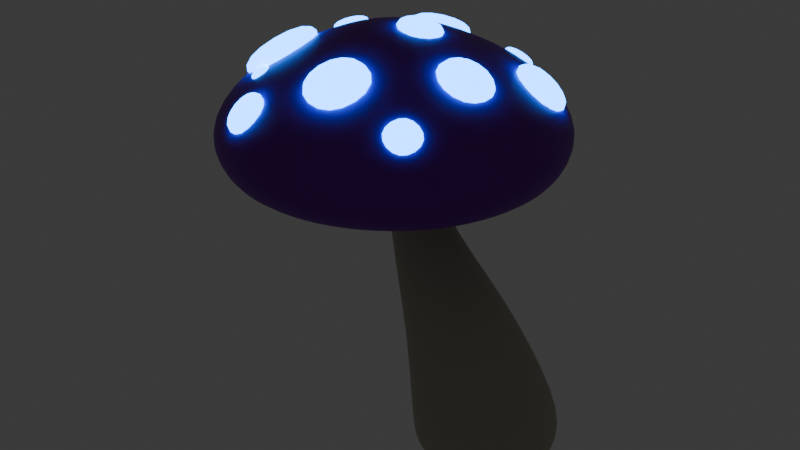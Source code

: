 # Source: 2.blend  (saved by Blender 4.2.66; exported with 4.5.12 LTS)
import bpy
from mathutils import Matrix  # noqa: F401  (used for matrix-valued properties, if any)

bpy.ops.wm.read_factory_settings(use_empty=True)
scene = bpy.context.scene
scene.name = 'Scene'

# ---- collections
col_collection = bpy.data.collections.new('Collection'); scene.collection.children.link(col_collection)

# ---- materials (node trees are filled in below, after node groups)
mat_x = bpy.data.materials.new('Ножка')
mat_x_1 = bpy.data.materials.new('Шляпка')
mat_x_2 = bpy.data.materials.new('Точки')

# ---- material node trees
mat_x.use_nodes = True; mat_x.node_tree.nodes.clear()
_N = mat_x.node_tree.nodes; _L = mat_x.node_tree.links
n0 = _N.new('ShaderNodeBsdfPrincipled'); n0.name = 'Принципиальный BSDF'; n0.location = (10, 300)
n0.inputs[0].default_value = (0.4435, 0.4153, 0.3171, 1.0)
n1 = _N.new('ShaderNodeOutputMaterial'); n1.name = 'Вывод материала'; n1.location = (300, 300)
_L.new(n0.outputs[0], n1.inputs[0])
n1.is_active_output = True
mat_x_1.use_nodes = True; mat_x_1.node_tree.nodes.clear()
_N = mat_x_1.node_tree.nodes; _L = mat_x_1.node_tree.links
n0 = _N.new('ShaderNodeBsdfPrincipled'); n0.name = 'Принципиальный BSDF'; n0.location = (10, 300)
n0.inputs[0].default_value = (0.1888, 0.0297, 0.4179, 1.0)
n0.inputs[14].default_value = (0.4464, 0.0, 1.0, 1.0)
n1 = _N.new('ShaderNodeOutputMaterial'); n1.name = 'Вывод материала'; n1.location = (300, 300)
_L.new(n0.outputs[0], n1.inputs[0])
n1.is_active_output = True
mat_x_2.use_nodes = True; mat_x_2.node_tree.nodes.clear()
_N = mat_x_2.node_tree.nodes; _L = mat_x_2.node_tree.links
n0 = _N.new('ShaderNodeBsdfPrincipled'); n0.name = 'Принципиальный BSDF'; n0.location = (10, 300)
n0.inputs[27].default_value = (0.0, 0.2239, 1.0, 1.0)
n0.inputs[28].default_value = 11.1
n1 = _N.new('ShaderNodeOutputMaterial'); n1.name = 'Вывод материала'; n1.location = (300, 300)
_L.new(n0.outputs[0], n1.inputs[0])
n1.is_active_output = True

# ---- world
world_world = bpy.data.worlds.new('World'); scene.world = world_world
world_world.use_nodes = True; world_world.node_tree.nodes.clear()
_N = world_world.node_tree.nodes; _L = world_world.node_tree.links
n0 = _N.new('ShaderNodeOutputWorld'); n0.name = 'World Output'; n0.location = (300, 300)
n1 = _N.new('ShaderNodeBackground'); n1.name = 'Background'; n1.location = (10, 300)
n1.inputs[0].default_value = (0.05088, 0.05088, 0.05088, 1.0)
_L.new(n1.outputs[0], n0.inputs[0])
n0.is_active_output = True
world_world.color = (0.05088, 0.05088, 0.05088)
world_world.sun_shadow_jitter_overblur = 0.0

# ---- meshes
me_x = bpy.data.meshes.new('Окружность')
me_x.from_pydata([(7.889e-09, 0.4044, 0.0), (-0.1383, 0.38, 0.0), (-0.2599, 0.3098, 0.0), (-0.3502, 0.2022, 0.0), (-0.3983, 0.07022, 0.0), (-0.3983, -0.07022, 0.0), (-0.3502, -0.2022, 0.0), (-0.2599, -0.3098, 0.0), (-0.1383, -0.38, 0.0), (7.889e-09, -0.4044, 0.0), (0.1383, -0.38, 0.0), (0.2599, -0.3098, 0.0), (0.3502, -0.2022, 0.0), (0.3983, -0.07022, 0.0), (0.3983, 0.07022, 0.0), (0.3502, 0.2022, 0.0), (0.2599, 0.3098, 0.0), (0.1383, 0.38, 0.0), (1.221e-08, 0.5126, 0.1161), (-0.1753, 0.4817, 0.1161), (-0.3295, 0.3927, 0.1161), (-0.4439, 0.2563, 0.1161), (-0.5048, 0.08901, 0.1161), (-0.5048, -0.08901, 0.1161), (-0.4439, -0.2563, 0.1161), (-0.3295, -0.3927, 0.1161), (-0.1753, -0.4817, 0.1161), (1.221e-08, -0.5126, 0.1161), (0.1753, -0.4817, 0.1161), (0.3295, -0.3927, 0.1161), (0.4439, -0.2563, 0.1161), (0.5048, -0.08901, 0.1161), (0.5048, 0.08901, 0.1161), (0.4439, 0.2563, 0.1161), (0.3295, 0.3927, 0.1161), (0.1753, 0.4817, 0.1161), (2.98e-08, 0.5495, 0.2928), (-0.1844, 0.5164, 0.2566), (-0.3466, 0.421, 0.2248), (-0.467, 0.2748, 0.2012), (-0.5311, 0.09542, 0.1887), (-0.5311, -0.09542, 0.1887), (-0.467, -0.2748, 0.2012), (-0.3466, -0.421, 0.2248), (-0.1844, -0.5164, 0.2566), (0.0, -0.5495, 0.2928), (0.1844, -0.5164, 0.3289), (0.3466, -0.421, 0.3607), (0.467, -0.2748, 0.3843), (0.5311, -0.09542, 0.3968), (0.5311, 0.09542, 0.3968), (0.467, 0.2748, 0.3843), (0.3466, 0.421, 0.3607), (0.1844, 0.5164, 0.3289), (-0.3057, 0.3687, 1.043), (-0.4171, 0.3465, 0.9837), (-0.5151, 0.2825, 0.9318), (-0.5878, 0.1844, 0.8932), (-0.6265, 0.06403, 0.8727), (-0.6265, -0.06403, 0.8727), (-0.5878, -0.1844, 0.8932), (-0.5151, -0.2825, 0.9318), (-0.4171, -0.3465, 0.9837), (-0.3057, -0.3687, 1.043), (-0.1943, -0.3465, 1.102), (-0.09628, -0.2825, 1.154), (-0.02355, -0.1844, 1.192), (0.01515, -0.06403, 1.213), (0.01515, 0.06403, 1.213), (-0.02355, 0.1844, 1.192), (-0.09628, 0.2825, 1.154), (-0.1943, 0.3465, 1.102), (-0.6667, 0.2008, 1.584), (-0.7262, 0.1887, 1.55), (-0.7786, 0.1538, 1.52), (-0.8175, 0.1004, 1.498), (-0.8382, 0.03486, 1.486), (-0.8382, -0.03486, 1.486), (-0.8175, -0.1004, 1.498), (-0.7786, -0.1538, 1.52), (-0.7262, -0.1887, 1.55), (-0.6667, -0.2008, 1.584), (-0.6071, -0.1887, 1.618), (-0.5547, -0.1538, 1.648), (-0.5158, -0.1004, 1.671), (-0.4951, -0.03486, 1.683), (-0.4951, 0.03486, 1.683), (-0.5158, 0.1004, 1.671), (-0.5547, 0.1538, 1.648), (-0.6071, 0.1887, 1.618), (-0.869, 0.09433, 2.492), (-0.898, 0.08865, 2.478), (-0.9235, 0.07226, 2.465), (-0.9425, 0.04717, 2.456), (-0.9525, 0.01638, 2.451), (-0.9525, -0.01638, 2.451), (-0.9425, -0.04717, 2.456), (-0.9235, -0.07226, 2.465), (-0.898, -0.08865, 2.478), (-0.869, -0.09433, 2.492), (-0.84, -0.08865, 2.506), (-0.8145, -0.07226, 2.518), (-0.7956, -0.04717, 2.528), (-0.7855, -0.01638, 2.532), (-0.7855, 0.01638, 2.532), (-0.7956, 0.04717, 2.528), (-0.8145, 0.07226, 2.518), (-0.84, 0.08865, 2.506), (0.2599, -0.3098, 0.0), (0.3502, -0.2022, 0.0), (-0.3983, 0.07022, 0.0), (-0.3983, -0.07022, 0.0), (0.3983, -0.07022, 0.0), (-0.3502, -0.2022, 0.0), (0.3983, 0.07022, 0.0), (-0.2599, -0.3098, 0.0), (0.3502, 0.2022, 0.0), (-0.1383, -0.38, 0.0), (7.889e-09, 0.4044, 0.0), (-0.1383, 0.38, 0.0), (0.2599, 0.3098, 0.0), (7.889e-09, -0.4044, 0.0), (-0.2599, 0.3098, 0.0), (0.1383, 0.38, 0.0), (0.1383, -0.38, 0.0), (-0.3502, 0.2022, 0.0), (-0.7956, -0.04717, 2.524), (-0.7855, -0.01638, 2.529), (-0.9525, -0.01638, 2.448), (-0.9425, -0.04717, 2.453), (-0.7855, 0.01638, 2.529), (-0.9235, -0.07226, 2.462), (-0.7956, 0.04717, 2.524), (-0.898, -0.08865, 2.474), (-0.869, 0.09433, 2.488), (-0.898, 0.08865, 2.474), (-0.8145, 0.07226, 2.515), (-0.869, -0.09433, 2.488), (-0.9235, 0.07226, 2.462), (-0.84, 0.08865, 2.502), (-0.84, -0.08865, 2.502), (-0.9425, 0.04717, 2.453), (-0.8145, -0.07226, 2.515), (-0.9525, 0.01638, 2.448), (-0.7956, -0.04717, 2.524), (-0.9525, -0.01638, 2.448), (-0.869, 0.09433, 2.488), (-0.7855, -0.01638, 2.529), (-0.9425, -0.04717, 2.453), (-0.7855, 0.01638, 2.529), (-0.9235, -0.07226, 2.462), (-0.7956, 0.04717, 2.524), (-0.898, -0.08865, 2.474), (-0.898, 0.08865, 2.474), (-0.8145, 0.07226, 2.515), (-0.869, -0.09433, 2.488), (-0.9235, 0.07226, 2.462), (-0.84, 0.08865, 2.502), (-0.84, -0.08865, 2.502), (-0.9425, 0.04717, 2.453), (-0.8145, -0.07226, 2.515), (-0.9525, 0.01638, 2.448)], [], [(109, 108, 29, 30), (111, 110, 22, 23), (112, 109, 30, 31), (113, 111, 23, 24), (114, 112, 31, 32), (115, 113, 24, 25), (116, 114, 32, 33), (117, 115, 25, 26), (119, 118, 18, 19), (120, 116, 33, 34), (121, 117, 26, 27), (122, 119, 19, 20), (123, 120, 34, 35), (124, 121, 27, 28), (125, 122, 20, 21), (118, 123, 35, 18), (108, 124, 28, 29), (110, 125, 21, 22), (27, 26, 44, 45), (20, 19, 37, 38), (35, 34, 52, 53), (28, 27, 45, 46), (21, 20, 38, 39), (18, 35, 53, 36), (29, 28, 46, 47), (22, 21, 39, 40), (30, 29, 47, 48), (23, 22, 40, 41), (31, 30, 48, 49), (24, 23, 41, 42), (32, 31, 49, 50), (25, 24, 42, 43), (33, 32, 50, 51), (26, 25, 43, 44), (19, 18, 36, 37), (34, 33, 51, 52), (46, 45, 63, 64), (39, 38, 56, 57), (36, 53, 71, 54), (47, 46, 64, 65), (40, 39, 57, 58), (48, 47, 65, 66), (41, 40, 58, 59), (49, 48, 66, 67), (42, 41, 59, 60), (50, 49, 67, 68), (43, 42, 60, 61), (51, 50, 68, 69), (44, 43, 61, 62), (37, 36, 54, 55), (52, 51, 69, 70), (45, 44, 62, 63), (38, 37, 55, 56), (53, 52, 70, 71), (65, 64, 82, 83), (58, 57, 75, 76), (66, 65, 83, 84), (59, 58, 76, 77), (67, 66, 84, 85), (60, 59, 77, 78), (68, 67, 85, 86), (61, 60, 78, 79), (69, 68, 86, 87), (62, 61, 79, 80), (55, 54, 72, 73), (70, 69, 87, 88), (63, 62, 80, 81), (56, 55, 73, 74), (71, 70, 88, 89), (64, 63, 81, 82), (57, 56, 74, 75), (54, 71, 89, 72), (147, 144, 102, 103), (148, 145, 95, 96), (149, 147, 103, 104), (150, 148, 96, 97), (151, 149, 104, 105), (152, 150, 97, 98), (153, 146, 90, 91), (154, 151, 105, 106), (155, 152, 98, 99), (156, 153, 91, 92), (157, 154, 106, 107), (158, 155, 99, 100), (159, 156, 92, 93), (146, 157, 107, 90), (160, 158, 100, 101), (161, 159, 93, 94), (144, 160, 101, 102), (145, 161, 94, 95), (91, 90, 107, 106, 105, 104, 103, 102, 101, 100, 99, 98, 97, 96, 95, 94, 93, 92), (1, 2, 3, 4, 5, 6, 7, 8, 9, 10, 11, 12, 13, 14, 15, 16, 17, 0), (4, 3, 125, 110), (11, 10, 124, 108), (0, 17, 123, 118), (3, 2, 122, 125), (10, 9, 121, 124), (17, 16, 120, 123), (2, 1, 119, 122), (9, 8, 117, 121), (16, 15, 116, 120), (1, 0, 118, 119), (8, 7, 115, 117), (15, 14, 114, 116), (7, 6, 113, 115), (14, 13, 112, 114), (6, 5, 111, 113), (13, 12, 109, 112), (5, 4, 110, 111), (12, 11, 108, 109), (77, 76, 143, 128), (84, 83, 142, 126), (76, 75, 141, 143), (83, 82, 140, 142), (72, 89, 139, 134), (75, 74, 138, 141), (82, 81, 137, 140), (89, 88, 136, 139), (74, 73, 135, 138), (81, 80, 133, 137), (88, 87, 132, 136), (73, 72, 134, 135), (80, 79, 131, 133), (87, 86, 130, 132), (79, 78, 129, 131), (86, 85, 127, 130), (78, 77, 128, 129), (85, 84, 126, 127), (128, 143, 161, 145), (126, 142, 160, 144), (143, 141, 159, 161), (142, 140, 158, 160), (134, 139, 157, 146), (141, 138, 156, 159), (140, 137, 155, 158), (139, 136, 154, 157), (138, 135, 153, 156), (137, 133, 152, 155), (136, 132, 151, 154), (135, 134, 146, 153), (133, 131, 150, 152), (132, 130, 149, 151), (131, 129, 148, 150), (130, 127, 147, 149), (129, 128, 145, 148), (127, 126, 144, 147)])
me_x.polygons.foreach_set('use_smooth', [True] * 146)
_uv = me_x.uv_layers.new(name='UVКарта')
_uv.uv.foreach_set('vector', [0.0, 0.0, 0.0, 0.0, 0.0, 0.0, 0.0, 0.0, 0.0, 0.0, 0.0, 0.0, 0.0, 0.0, 0.0, 0.0, 0.0, 0.0, 0.0, 0.0, 0.0, 0.0, 0.0, 0.0, 0.0, 0.0, 0.0, 0.0, 0.0, 0.0, 0.0, 0.0, 0.0, 0.0, 0.0, 0.0, 0.0, 0.0, 0.0, 0.0, 0.0, 0.0, 0.0, 0.0, 0.0, 0.0, 0.0, 0.0, 0.0, 0.0, 0.0, 0.0, 0.0, 0.0, 0.0, 0.0, 0.0, 0.0, 0.0, 0.0, 0.0, 0.0, 0.0, 0.0, 0.0, 0.0, 0.0, 0.0, 0.0, 0.0, 0.0, 0.0, 0.0, 0.0, 0.0, 0.0, 0.0, 0.0, 0.0, 0.0, 0.0, 0.0, 0.0, 0.0, 0.0, 0.0, 0.0, 0.0, 0.0, 0.0, 0.0, 0.0, 0.0, 0.0, 0.0, 0.0, 0.0, 0.0, 0.0, 0.0, 0.0, 0.0, 0.0, 0.0, 0.0, 0.0, 0.0, 0.0, 0.0, 0.0, 0.0, 0.0, 0.0, 0.0, 0.0, 0.0, 0.0, 0.0, 0.0, 0.0, 0.0, 0.0, 0.0, 0.0, 0.0, 0.0, 0.0, 0.0, 0.0, 0.0, 0.0, 0.0, 0.0, 0.0, 0.0, 0.0, 0.0, 0.0, 0.0, 0.0, 0.0, 0.0, 0.0, 0.0, 0.0, 0.0, 0.0, 0.0, 0.0, 0.0, 0.0, 0.0, 0.0, 0.0, 0.0, 0.0, 0.0, 0.0, 0.0, 0.0, 0.0, 0.0, 0.0, 0.0, 0.0, 0.0, 0.0, 0.0, 0.0, 0.0, 0.0, 0.0, 0.0, 0.0, 0.0, 0.0, 0.0, 0.0, 0.0, 0.0, 0.0, 0.0, 0.0, 0.0, 0.0, 0.0, 0.0, 0.0, 0.0, 0.0, 0.0, 0.0, 0.0, 0.0, 0.0, 0.0, 0.0, 0.0, 0.0, 0.0, 0.0, 0.0, 0.0, 0.0, 0.0, 0.0, 0.0, 0.0, 0.0, 0.0, 0.0, 0.0, 0.0, 0.0, 0.0, 0.0, 0.0, 0.0, 0.0, 0.0, 0.0, 0.0, 0.0, 0.0, 0.0, 0.0, 0.0, 0.0, 0.0, 0.0, 0.0, 0.0, 0.0, 0.0, 0.0, 0.0, 0.0, 0.0, 0.0, 0.0, 0.0, 0.0, 0.0, 0.0, 0.0, 0.0, 0.0, 0.0, 0.0, 0.0, 0.0, 0.0, 0.0, 0.0, 0.0, 0.0, 0.0, 0.0, 0.0, 0.0, 0.0, 0.0, 0.0, 0.0, 0.0, 0.0, 0.0, 0.0, 0.0, 0.0, 0.0, 0.0, 0.0, 0.0, 0.0, 0.0, 0.0, 0.0, 0.0, 0.0, 0.0, 0.0, 0.0, 0.0, 0.0, 0.0, 0.0, 0.0, 0.0, 0.0, 0.0, 0.0, 0.0, 0.0, 0.0, 0.0, 0.0, 0.0, 0.0, 0.0, 0.0, 0.0, 0.0, 0.0, 0.0, 0.0, 0.0, 0.0, 0.0, 0.0, 0.0, 0.0, 0.0, 0.0, 0.0, 0.0, 0.0, 0.0, 0.0, 0.0, 0.0, 0.0, 0.0, 0.0, 0.0, 0.0, 0.0, 0.0, 0.0, 0.0, 0.0, 0.0, 0.0, 0.0, 0.0, 0.0, 0.0, 0.0, 0.0, 0.0, 0.0, 0.0, 0.0, 0.0, 0.0, 0.0, 0.0, 0.0, 0.0, 0.0, 0.0, 0.0, 0.0, 0.0, 0.0, 0.0, 0.0, 0.0, 0.0, 0.0, 0.0, 0.0, 0.0, 0.0, 0.0, 0.0, 0.0, 0.0, 0.0, 0.0, 0.0, 0.0, 0.0, 0.0, 0.0, 0.0, 0.0, 0.0, 0.0, 0.0, 0.0, 0.0, 0.0, 0.0, 0.0, 0.0, 0.0, 0.0, 0.0, 0.0, 0.0, 0.0, 0.0, 0.0, 0.0, 0.0, 0.0, 0.0, 0.0, 0.0, 0.0, 0.0, 0.0, 0.0, 0.0, 0.0, 0.0, 0.0, 0.0, 0.0, 0.0, 0.0, 0.0, 0.0, 0.0, 0.0, 0.0, 0.0, 0.0, 0.0, 0.0, 0.0, 0.0, 0.0, 0.0, 0.0, 0.0, 0.0, 0.0, 0.0, 0.0, 0.0, 0.0, 0.0, 0.0, 0.0, 0.0, 0.0, 0.0, 0.0, 0.0, 0.0, 0.0, 0.0, 0.0, 0.0, 0.0, 0.0, 0.0, 0.0, 0.0, 0.0, 0.0, 0.0, 0.0, 0.0, 0.0, 0.0, 0.0, 0.0, 0.0, 0.0, 0.0, 0.0, 0.0, 0.0, 0.0, 0.0, 0.0, 0.0, 0.0, 0.0, 0.0, 0.0, 0.0, 0.0, 0.0, 0.0, 0.0, 0.0, 0.0, 0.0, 0.0, 0.0, 0.0, 0.0, 0.0, 0.0, 0.0, 0.0, 0.0, 0.0, 0.0, 0.0, 0.0, 0.0, 0.0, 0.0, 0.0, 0.0, 0.0, 0.0, 0.0, 0.0, 0.0, 0.0, 0.0, 0.0, 0.0, 0.0, 0.0, 0.0, 0.0, 0.0, 0.0, 0.0, 0.0, 0.0, 0.0, 0.0, 0.0, 0.0, 0.0, 0.0, 0.0, 0.0, 0.0, 0.0, 0.0, 0.0, 0.0, 0.0, 0.0, 0.0, 0.0, 0.0, 0.0, 0.0, 0.0, 0.0, 0.0, 0.0, 0.0, 0.0, 0.0, 0.0, 0.0, 0.0, 0.0, 0.0, 0.0, 0.0, 0.0, 0.0, 0.0, 0.0, 0.0, 0.0, 0.0, 0.0, 0.0, 0.0, 0.0, 0.0, 0.0, 0.0, 0.0, 0.0, 0.0, 0.0, 0.0, 0.0, 0.0, 0.0, 0.0, 0.0, 0.0, 0.0, 0.0, 0.0, 0.0, 0.0, 0.0, 0.0, 0.0, 0.0, 0.0, 0.0, 0.0, 0.0, 0.0, 0.0, 0.0, 0.0, 0.0, 0.0, 0.0, 0.0, 0.0, 0.0, 0.0, 0.0, 0.0, 0.0, 0.0, 0.0, 0.0, 0.0, 0.0, 0.0, 0.0, 0.0, 0.0, 0.0, 0.0, 0.0, 0.0, 0.0, 0.0, 0.0, 0.0, 0.0, 0.0, 0.0, 0.0, 0.0, 0.0, 0.0, 0.0, 0.0, 0.0, 0.0, 0.0, 0.0, 0.0, 0.0, 0.0, 0.0, 0.0, 0.0, 0.0, 0.0, 0.0, 0.0, 0.0, 0.0, 0.0, 0.0, 0.0, 0.0, 0.0, 0.0, 0.0, 0.0, 0.0, 0.0, 0.0, 0.0, 0.0, 0.0, 0.0, 0.0, 0.0, 0.0, 0.0, 0.0, 0.0, 0.0, 0.0, 0.0, 0.0, 0.0, 0.0, 0.0, 0.0, 0.0, 0.0, 0.0, 0.0, 0.0, 0.0, 0.0, 0.0, 0.0, 0.0, 0.0, 0.0, 0.0, 0.0, 0.0, 0.0, 0.0, 0.0, 0.0, 0.0, 0.0, 0.0, 0.0, 0.0, 0.0, 0.0, 0.0, 0.0, 0.0, 0.0, 0.0, 0.0, 0.0, 0.0, 0.0, 0.0, 0.0, 0.0, 0.0, 0.0, 0.0, 0.0, 0.0, 0.0, 0.0, 0.0, 0.0, 0.0, 0.0, 0.0, 0.0, 0.0, 0.0, 0.0, 0.0, 0.0, 0.0, 0.0, 0.0, 0.0, 0.0, 0.0, 0.0, 0.0, 0.0, 0.0, 0.0, 0.0, 0.0, 0.0, 0.0, 0.0, 0.0, 0.0, 0.0, 0.0, 0.0, 0.0, 0.0, 0.0, 0.0, 0.0, 0.0, 0.0, 0.0, 0.0, 0.0, 0.0, 0.0, 0.0, 0.0, 0.0, 0.0, 0.0, 0.0, 0.0, 0.0, 0.0, 0.0, 0.0, 0.0, 0.0, 0.0, 0.0, 0.0, 0.0, 0.0, 0.0, 0.0, 0.0, 0.0, 0.0, 0.0, 0.0, 0.0, 0.0, 0.0, 0.0, 0.0, 0.0, 0.0, 0.0, 0.0, 0.0, 0.0, 0.0, 0.0, 0.0, 0.0, 0.0, 0.0, 0.0, 0.0, 0.0, 0.0, 0.0, 0.0, 0.0, 0.0, 0.0, 0.0, 0.0, 0.0, 0.0, 0.0, 0.0, 0.0, 0.0, 0.0, 0.0, 0.0, 0.0, 0.0, 0.0, 0.0, 0.0, 0.0, 0.0, 0.0, 0.0, 0.0, 0.0, 0.0, 0.0, 0.0, 0.0, 0.0, 0.0, 0.0, 0.0, 0.0, 0.0, 0.0, 0.0, 0.0, 0.0, 0.0, 0.0, 0.0, 0.0, 0.0, 0.0, 0.0, 0.0, 0.0, 0.0, 0.0, 0.0, 0.0, 0.0, 0.0, 0.0, 0.0, 0.0, 0.0, 0.0, 0.0, 0.0, 0.0, 0.0, 0.0, 0.0, 0.0, 0.0, 0.0, 0.0, 0.0, 0.0, 0.0, 0.0, 0.0, 0.0, 0.0, 0.0, 0.0, 0.0, 0.0, 0.0, 0.0, 0.0, 0.0, 0.0, 0.0, 0.0, 0.0, 0.0, 0.0, 0.0, 0.0, 0.0, 0.0, 0.0, 0.0, 0.0, 0.0, 0.0, 0.0, 0.0, 0.0, 0.0, 0.0, 0.0, 0.0, 0.0, 0.0, 0.0, 0.0, 0.0, 0.0, 0.0, 0.0, 0.0, 0.0, 0.0, 0.0, 0.0, 0.0, 0.0, 0.0, 0.0, 0.0, 0.0, 0.0, 0.0, 0.0, 0.0, 0.0, 0.0, 0.0, 0.0, 0.0, 0.0, 0.0, 0.0, 0.0, 0.0, 0.0, 0.0, 0.0, 0.0, 0.0, 0.0, 0.0, 0.0, 0.0, 0.0, 0.0, 0.0, 0.0, 0.0, 0.0, 0.0, 0.0, 0.0, 0.0, 0.0, 0.0, 0.0, 0.0, 0.0, 0.0, 0.0, 0.0, 0.0, 0.0, 0.0, 0.0, 0.0, 0.0, 0.0, 0.0, 0.0, 0.0, 0.0, 0.0, 0.0, 0.0, 0.0, 0.0, 0.0, 0.0, 0.0, 0.0, 0.0, 0.0, 0.0, 0.0, 0.0, 0.0, 0.0, 0.0, 0.0, 0.0, 0.0, 0.0, 0.0, 0.0, 0.0, 0.0, 0.0, 0.0, 0.0, 0.0, 0.0, 0.0, 0.0, 0.0, 0.0, 0.0, 0.0, 0.0, 0.0, 0.0, 0.0, 0.0, 0.0, 0.0, 0.0, 0.0, 0.0, 0.0, 0.0, 0.0, 0.0, 0.0, 0.0, 0.0, 0.0, 0.0, 0.0, 0.0, 0.0, 0.0, 0.0, 0.0, 0.0, 0.0, 0.0, 0.0, 0.0, 0.0, 0.0, 0.0, 0.0, 0.0, 0.0, 0.0, 0.0, 0.0, 0.0, 0.0, 0.0, 0.0, 0.0, 0.0, 0.0, 0.0, 0.0, 0.0, 0.0, 0.0, 0.0, 0.0, 0.0, 0.0, 0.0, 0.0, 0.0, 0.0, 0.0, 0.0, 0.0, 0.0, 0.0, 0.0, 0.0, 0.0, 0.0, 0.0, 0.0, 0.0, 0.0, 0.0, 0.0, 0.0, 0.0, 0.0, 0.0, 0.0, 0.0, 0.0, 0.0, 0.0, 0.0, 0.0, 0.0, 0.0, 0.0, 0.0, 0.0, 0.0, 0.0, 0.0, 0.0, 0.0, 0.0, 0.0, 0.0, 0.0, 0.0, 0.0, 0.0, 0.0, 0.0, 0.0, 0.0, 0.0, 0.0, 0.0, 0.0, 0.0, 0.0, 0.0, 0.0, 0.0, 0.0, 0.0, 0.0, 0.0, 0.0, 0.0, 0.0, 0.0, 0.0, 0.0, 0.0, 0.0, 0.0, 0.0, 0.0, 0.0, 0.0, 0.0, 0.0, 0.0, 0.0, 0.0, 0.0, 0.0, 0.0, 0.0, 0.0, 0.0, 0.0, 0.0, 0.0, 0.0, 0.0, 0.0, 0.0, 0.0, 0.0, 0.0, 0.0, 0.0, 0.0, 0.0, 0.0, 0.0, 0.0, 0.0, 0.0, 0.0, 0.0, 0.0, 0.0, 0.0, 0.0, 0.0, 0.0, 0.0, 0.0, 0.0, 0.0, 0.0, 0.0, 0.0, 0.0, 0.0, 0.0, 0.0, 0.0, 0.0, 0.0, 0.0, 0.0, 0.0, 0.0, 0.0, 0.0, 0.0, 0.0, 0.0, 0.0, 0.0, 0.0, 0.0, 0.0, 0.0])
me_x.materials.append(mat_x)
me_x.update()
me_001 = bpy.data.meshes.new('Окружность.001')
me_001.from_pydata([(0.0, 1.0, 0.1202), (-0.342, 0.9397, 0.1202), (-0.6428, 0.766, 0.1202), (-0.866, 0.5, 0.1202), (-0.9848, 0.1736, 0.1202), (-0.9848, -0.1736, 0.1202), (-0.866, -0.5, 0.1202), (-0.6428, -0.766, 0.1202), (-0.342, -0.9397, 0.1202), (0.0, -1.0, 0.1202), (0.342, -0.9397, 0.1202), (0.6428, -0.766, 0.1202), (0.866, -0.5, 0.1202), (0.9848, -0.1736, 0.1202), (0.9848, 0.1736, 0.1202), (0.866, 0.5, 0.1202), (0.6428, 0.766, 0.1202), (0.342, 0.9397, 0.1202), (0.0, 1.173, 0.1531), (-0.4011, 1.102, 0.1531), (-0.7538, 0.8984, 0.1531), (-1.016, 0.5864, 0.1531), (-1.155, 0.2036, 0.1531), (-1.155, -0.2036, 0.1531), (-1.016, -0.5864, 0.1531), (-0.7538, -0.8984, 0.1531), (-0.4011, -1.102, 0.1531), (0.0, -1.173, 0.1531), (0.4011, -1.102, 0.1531), (0.7538, -0.8984, 0.1531), (1.016, -0.5864, 0.1531), (1.155, -0.2036, 0.1531), (1.155, 0.2036, 0.1531), (1.016, 0.5864, 0.1531), (0.7538, 0.8984, 0.1531), (0.4011, 1.102, 0.1531), (6.43e-09, 1.299, 0.4102), (-0.4444, 1.221, 0.4102), (-0.8351, 0.9953, 0.4102), (-1.125, 0.6496, 0.4102), (-1.28, 0.2256, 0.4102), (-1.28, -0.2256, 0.4102), (-1.125, -0.6496, 0.4102), (-0.8351, -0.9953, 0.4102), (-0.4444, -1.221, 0.4102), (6.43e-09, -1.299, 0.4102), (0.4444, -1.221, 0.4102), (0.8351, -0.9953, 0.4102), (1.125, -0.6496, 0.4102), (1.28, -0.2256, 0.4102), (1.28, 0.2256, 0.4102), (1.125, 0.6496, 0.4102), (0.8351, 0.9953, 0.4102), (0.4444, 1.221, 0.4102), (-1.258e-08, 1.103, 0.6946), (-0.3771, 1.036, 0.6946), (-0.7087, 0.8447, 0.6946), (-0.9549, 0.5513, 0.6946), (-1.086, 0.1915, 0.6946), (-1.086, -0.1915, 0.6946), (-0.9549, -0.5513, 0.6946), (-0.7087, -0.8447, 0.6946), (-0.3771, -1.036, 0.6946), (-1.258e-08, -1.103, 0.6946), (0.3771, -1.036, 0.6946), (0.7087, -0.8447, 0.6946), (0.9549, -0.5513, 0.6946), (1.086, -0.1915, 0.6946), (1.086, 0.1915, 0.6946), (0.9549, 0.5513, 0.6946), (0.7087, 0.8447, 0.6946), (0.3771, 1.036, 0.6946), (1.167e-08, 0.7321, 0.9188), (-0.2504, 0.6879, 0.9188), (-0.4706, 0.5608, 0.9188), (-0.634, 0.366, 0.9188), (-0.721, 0.1271, 0.9188), (-0.721, -0.1271, 0.9188), (-0.634, -0.366, 0.9188), (-0.4706, -0.5608, 0.9188), (-0.2504, -0.6879, 0.9188), (1.167e-08, -0.7321, 0.9188), (0.2504, -0.6879, 0.9188), (0.4706, -0.5608, 0.9188), (0.634, -0.366, 0.9188), (0.721, -0.1271, 0.9188), (0.721, 0.1271, 0.9188), (0.634, 0.366, 0.9188), (0.4706, 0.5608, 0.9188), (0.2504, 0.6879, 0.9188), (-3.828e-08, 0.219, 1.127), (-0.07491, 0.2058, 1.127), (-0.1408, 0.1678, 1.127), (-0.1897, 0.1095, 1.127), (-0.2157, 0.03803, 1.127), (-0.2157, -0.03803, 1.127), (-0.1897, -0.1095, 1.127), (-0.1408, -0.1678, 1.127), (-0.07491, -0.2058, 1.127), (-3.828e-08, -0.219, 1.127), (0.07491, -0.2058, 1.127), (0.1408, -0.1678, 1.127), (0.1897, -0.1095, 1.127), (0.2157, -0.03803, 1.127), (0.2157, 0.03803, 1.127), (0.1897, 0.1095, 1.127), (0.1408, 0.1678, 1.127), (0.07491, 0.2058, 1.127), (0.0, 0.6173, 0.3829), (-0.2111, 0.5801, 0.3829), (-0.3968, 0.4729, 0.3829), (-0.5346, 0.3087, 0.3829), (-0.6079, 0.1072, 0.3829), (-0.6079, -0.1072, 0.3829), (-0.5346, -0.3087, 0.3829), (-0.3968, -0.4729, 0.3829), (-0.2111, -0.5801, 0.3829), (0.0, -0.6173, 0.3829), (0.2111, -0.5801, 0.3829), (0.3968, -0.4729, 0.3829), (0.5346, -0.3087, 0.3829), (0.6079, -0.1072, 0.3829), (0.6079, 0.1072, 0.3829), (0.5346, 0.3087, 0.3829), (0.3968, 0.4729, 0.3829), (0.2111, 0.5801, 0.3829), (0.0, 0.3311, 0.5203), (-0.1132, 0.3111, 0.5203), (-0.2128, 0.2536, 0.5203), (-0.2867, 0.1655, 0.5203), (-0.326, 0.05749, 0.5203), (-0.326, -0.05749, 0.5203), (-0.2867, -0.1655, 0.5203), (-0.2128, -0.2536, 0.5203), (-0.1132, -0.3111, 0.5203), (0.0, -0.3311, 0.5203), (0.1132, -0.3111, 0.5203), (0.2128, -0.2536, 0.5203), (0.2867, -0.1655, 0.5203), (0.326, -0.05749, 0.5203), (0.326, 0.05749, 0.5203), (0.2867, 0.1655, 0.5203), (0.2128, 0.2536, 0.5203), (0.1132, 0.3111, 0.5203)], [], [(7, 6, 24, 25), (15, 14, 32, 33), (8, 7, 25, 26), (1, 0, 18, 19), (16, 15, 33, 34), (9, 8, 26, 27), (2, 1, 19, 20), (17, 16, 34, 35), (10, 9, 27, 28), (3, 2, 20, 21), (0, 17, 35, 18), (11, 10, 28, 29), (4, 3, 21, 22), (12, 11, 29, 30), (5, 4, 22, 23), (13, 12, 30, 31), (6, 5, 23, 24), (14, 13, 31, 32), (29, 28, 46, 47), (22, 21, 39, 40), (30, 29, 47, 48), (23, 22, 40, 41), (31, 30, 48, 49), (24, 23, 41, 42), (32, 31, 49, 50), (25, 24, 42, 43), (33, 32, 50, 51), (26, 25, 43, 44), (19, 18, 36, 37), (34, 33, 51, 52), (27, 26, 44, 45), (20, 19, 37, 38), (35, 34, 52, 53), (28, 27, 45, 46), (21, 20, 38, 39), (18, 35, 53, 36), (48, 47, 65, 66), (41, 40, 58, 59), (49, 48, 66, 67), (42, 41, 59, 60), (50, 49, 67, 68), (43, 42, 60, 61), (51, 50, 68, 69), (44, 43, 61, 62), (37, 36, 54, 55), (52, 51, 69, 70), (45, 44, 62, 63), (38, 37, 55, 56), (53, 52, 70, 71), (46, 45, 63, 64), (39, 38, 56, 57), (36, 53, 71, 54), (47, 46, 64, 65), (40, 39, 57, 58), (66, 65, 83, 84), (59, 58, 76, 77), (67, 66, 84, 85), (60, 59, 77, 78), (68, 67, 85, 86), (61, 60, 78, 79), (69, 68, 86, 87), (62, 61, 79, 80), (55, 54, 72, 73), (70, 69, 87, 88), (63, 62, 80, 81), (56, 55, 73, 74), (71, 70, 88, 89), (64, 63, 81, 82), (57, 56, 74, 75), (54, 71, 89, 72), (65, 64, 82, 83), (58, 57, 75, 76), (85, 84, 102, 103), (78, 77, 95, 96), (86, 85, 103, 104), (79, 78, 96, 97), (87, 86, 104, 105), (80, 79, 97, 98), (73, 72, 90, 91), (88, 87, 105, 106), (81, 80, 98, 99), (74, 73, 91, 92), (89, 88, 106, 107), (82, 81, 99, 100), (75, 74, 92, 93), (72, 89, 107, 90), (83, 82, 100, 101), (76, 75, 93, 94), (84, 83, 101, 102), (77, 76, 94, 95), (91, 90, 107, 106, 105, 104, 103, 102, 101, 100, 99, 98, 97, 96, 95, 94, 93, 92), (14, 15, 123, 122), (7, 8, 116, 115), (0, 1, 109, 108), (15, 16, 124, 123), (8, 9, 117, 116), (1, 2, 110, 109), (16, 17, 125, 124), (9, 10, 118, 117), (2, 3, 111, 110), (17, 0, 108, 125), (10, 11, 119, 118), (3, 4, 112, 111), (11, 12, 120, 119), (4, 5, 113, 112), (12, 13, 121, 120), (5, 6, 114, 113), (13, 14, 122, 121), (6, 7, 115, 114), (109, 110, 128, 127), (124, 125, 143, 142), (117, 118, 136, 135), (110, 111, 129, 128), (125, 108, 126, 143), (118, 119, 137, 136), (111, 112, 130, 129), (119, 120, 138, 137), (112, 113, 131, 130), (120, 121, 139, 138), (113, 114, 132, 131), (121, 122, 140, 139), (114, 115, 133, 132), (122, 123, 141, 140), (115, 116, 134, 133), (108, 109, 127, 126), (123, 124, 142, 141), (116, 117, 135, 134), (127, 128, 129, 130, 131, 132, 133, 134, 135, 136, 137, 138, 139, 140, 141, 142, 143, 126)])
me_001.polygons.foreach_set('use_smooth', [True] * 128)
_uv = me_001.uv_layers.new(name='UVКарта')
_uv.uv.foreach_set('vector', [0.0, 0.0, 0.0, 0.0, 0.0, 0.0, 0.0, 0.0, 0.0, 0.0, 0.0, 0.0, 0.0, 0.0, 0.0, 0.0, 0.0, 0.0, 0.0, 0.0, 0.0, 0.0, 0.0, 0.0, 0.0, 0.0, 0.0, 0.0, 0.0, 0.0, 0.0, 0.0, 0.0, 0.0, 0.0, 0.0, 0.0, 0.0, 0.0, 0.0, 0.0, 0.0, 0.0, 0.0, 0.0, 0.0, 0.0, 0.0, 0.0, 0.0, 0.0, 0.0, 0.0, 0.0, 0.0, 0.0, 0.0, 0.0, 0.0, 0.0, 0.0, 0.0, 0.0, 0.0, 0.0, 0.0, 0.0, 0.0, 0.0, 0.0, 0.0, 0.0, 0.0, 0.0, 0.0, 0.0, 0.0, 0.0, 0.0, 0.0, 0.0, 0.0, 0.0, 0.0, 0.0, 0.0, 0.0, 0.0, 0.0, 0.0, 0.0, 0.0, 0.0, 0.0, 0.0, 0.0, 0.0, 0.0, 0.0, 0.0, 0.0, 0.0, 0.0, 0.0, 0.0, 0.0, 0.0, 0.0, 0.0, 0.0, 0.0, 0.0, 0.0, 0.0, 0.0, 0.0, 0.0, 0.0, 0.0, 0.0, 0.0, 0.0, 0.0, 0.0, 0.0, 0.0, 0.0, 0.0, 0.0, 0.0, 0.0, 0.0, 0.0, 0.0, 0.0, 0.0, 0.0, 0.0, 0.0, 0.0, 0.0, 0.0, 0.0, 0.0, 0.0, 0.0, 0.0, 0.0, 0.0, 0.0, 0.0, 0.0, 0.0, 0.0, 0.0, 0.0, 0.0, 0.0, 0.0, 0.0, 0.0, 0.0, 0.0, 0.0, 0.0, 0.0, 0.0, 0.0, 0.0, 0.0, 0.0, 0.0, 0.0, 0.0, 0.0, 0.0, 0.0, 0.0, 0.0, 0.0, 0.0, 0.0, 0.0, 0.0, 0.0, 0.0, 0.0, 0.0, 0.0, 0.0, 0.0, 0.0, 0.0, 0.0, 0.0, 0.0, 0.0, 0.0, 0.0, 0.0, 0.0, 0.0, 0.0, 0.0, 0.0, 0.0, 0.0, 0.0, 0.0, 0.0, 0.0, 0.0, 0.0, 0.0, 0.0, 0.0, 0.0, 0.0, 0.0, 0.0, 0.0, 0.0, 0.0, 0.0, 0.0, 0.0, 0.0, 0.0, 0.0, 0.0, 0.0, 0.0, 0.0, 0.0, 0.0, 0.0, 0.0, 0.0, 0.0, 0.0, 0.0, 0.0, 0.0, 0.0, 0.0, 0.0, 0.0, 0.0, 0.0, 0.0, 0.0, 0.0, 0.0, 0.0, 0.0, 0.0, 0.0, 0.0, 0.0, 0.0, 0.0, 0.0, 0.0, 0.0, 0.0, 0.0, 0.0, 0.0, 0.0, 0.0, 0.0, 0.0, 0.0, 0.0, 0.0, 0.0, 0.0, 0.0, 0.0, 0.0, 0.0, 0.0, 0.0, 0.0, 0.0, 0.0, 0.0, 0.0, 0.0, 0.0, 0.0, 0.0, 0.0, 0.0, 0.0, 0.0, 0.0, 0.0, 0.0, 0.0, 0.0, 0.0, 0.0, 0.0, 0.0, 0.0, 0.0, 0.0, 0.0, 0.0, 0.0, 0.0, 0.0, 0.0, 0.0, 0.0, 0.0, 0.0, 0.0, 0.0, 0.0, 0.0, 0.0, 0.0, 0.0, 0.0, 0.0, 0.0, 0.0, 0.0, 0.0, 0.0, 0.0, 0.0, 0.0, 0.0, 0.0, 0.0, 0.0, 0.0, 0.0, 0.0, 0.0, 0.0, 0.0, 0.0, 0.0, 0.0, 0.0, 0.0, 0.0, 0.0, 0.0, 0.0, 0.0, 0.0, 0.0, 0.0, 0.0, 0.0, 0.0, 0.0, 0.0, 0.0, 0.0, 0.0, 0.0, 0.0, 0.0, 0.0, 0.0, 0.0, 0.0, 0.0, 0.0, 0.0, 0.0, 0.0, 0.0, 0.0, 0.0, 0.0, 0.0, 0.0, 0.0, 0.0, 0.0, 0.0, 0.0, 0.0, 0.0, 0.0, 0.0, 0.0, 0.0, 0.0, 0.0, 0.0, 0.0, 0.0, 0.0, 0.0, 0.0, 0.0, 0.0, 0.0, 0.0, 0.0, 0.0, 0.0, 0.0, 0.0, 0.0, 0.0, 0.0, 0.0, 0.0, 0.0, 0.0, 0.0, 0.0, 0.0, 0.0, 0.0, 0.0, 0.0, 0.0, 0.0, 0.0, 0.0, 0.0, 0.0, 0.0, 0.0, 0.0, 0.0, 0.0, 0.0, 0.0, 0.0, 0.0, 0.0, 0.0, 0.0, 0.0, 0.0, 0.0, 0.0, 0.0, 0.0, 0.0, 0.0, 0.0, 0.0, 0.0, 0.0, 0.0, 0.0, 0.0, 0.0, 0.0, 0.0, 0.0, 0.0, 0.0, 0.0, 0.0, 0.0, 0.0, 0.0, 0.0, 0.0, 0.0, 0.0, 0.0, 0.0, 0.0, 0.0, 0.0, 0.0, 0.0, 0.0, 0.0, 0.0, 0.0, 0.0, 0.0, 0.0, 0.0, 0.0, 0.0, 0.0, 0.0, 0.0, 0.0, 0.0, 0.0, 0.0, 0.0, 0.0, 0.0, 0.0, 0.0, 0.0, 0.0, 0.0, 0.0, 0.0, 0.0, 0.0, 0.0, 0.0, 0.0, 0.0, 0.0, 0.0, 0.0, 0.0, 0.0, 0.0, 0.0, 0.0, 0.0, 0.0, 0.0, 0.0, 0.0, 0.0, 0.0, 0.0, 0.0, 0.0, 0.0, 0.0, 0.0, 0.0, 0.0, 0.0, 0.0, 0.0, 0.0, 0.0, 0.0, 0.0, 0.0, 0.0, 0.0, 0.0, 0.0, 0.0, 0.0, 0.0, 0.0, 0.0, 0.0, 0.0, 0.0, 0.0, 0.0, 0.0, 0.0, 0.0, 0.0, 0.0, 0.0, 0.0, 0.0, 0.0, 0.0, 0.0, 0.0, 0.0, 0.0, 0.0, 0.0, 0.0, 0.0, 0.0, 0.0, 0.0, 0.0, 0.0, 0.0, 0.0, 0.0, 0.0, 0.0, 0.0, 0.0, 0.0, 0.0, 0.0, 0.0, 0.0, 0.0, 0.0, 0.0, 0.0, 0.0, 0.0, 0.0, 0.0, 0.0, 0.0, 0.0, 0.0, 0.0, 0.0, 0.0, 0.0, 0.0, 0.0, 0.0, 0.0, 0.0, 0.0, 0.0, 0.0, 0.0, 0.0, 0.0, 0.0, 0.0, 0.0, 0.0, 0.0, 0.0, 0.0, 0.0, 0.0, 0.0, 0.0, 0.0, 0.0, 0.0, 0.0, 0.0, 0.0, 0.0, 0.0, 0.0, 0.0, 0.0, 0.0, 0.0, 0.0, 0.0, 0.0, 0.0, 0.0, 0.0, 0.0, 0.0, 0.0, 0.0, 0.0, 0.0, 0.0, 0.0, 0.0, 0.0, 0.0, 0.0, 0.0, 0.0, 0.0, 0.0, 0.0, 0.0, 0.0, 0.0, 0.0, 0.0, 0.0, 0.0, 0.0, 0.0, 0.0, 0.0, 0.0, 0.0, 0.0, 0.0, 0.0, 0.0, 0.0, 0.0, 0.0, 0.0, 0.0, 0.0, 0.0, 0.0, 0.0, 0.0, 0.0, 0.0, 0.0, 0.0, 0.0, 0.0, 0.0, 0.0, 0.0, 0.0, 0.0, 0.0, 0.0, 0.0, 0.0, 0.0, 0.0, 0.0, 0.0, 0.0, 0.0, 0.0, 0.0, 0.0, 0.0, 0.0, 0.0, 0.0, 0.0, 0.0, 0.0, 0.0, 0.0, 0.0, 0.0, 0.0, 0.0, 0.0, 0.0, 0.0, 0.0, 0.0, 0.0, 0.0, 0.0, 0.0, 0.0, 0.0, 0.0, 0.0, 0.0, 0.0, 0.0, 0.0, 0.0, 0.0, 0.0, 0.0, 0.0, 0.0, 0.0, 0.0, 0.0, 0.0, 0.0, 0.0, 0.0, 0.0, 0.0, 0.0, 0.0, 0.0, 0.0, 0.0, 0.0, 0.0, 0.0, 0.0, 0.0, 0.0, 0.0, 0.0, 0.0, 0.0, 0.0, 0.0, 0.0, 0.0, 0.0, 0.0, 0.0, 0.0, 0.0, 0.0, 0.0, 0.0, 0.0, 0.0, 0.0, 0.0, 0.0, 0.0, 0.0, 0.0, 0.0, 0.0, 0.0, 0.0, 0.0, 0.0, 0.0, 0.0, 0.0, 0.0, 0.0, 0.0, 0.0, 0.0, 0.0, 0.0, 0.0, 0.0, 0.0, 0.0, 0.0, 0.0, 0.0, 0.0, 0.0, 0.0, 0.0, 0.0, 0.0, 0.0, 0.0, 0.0, 0.0, 0.0, 0.0, 0.0, 0.0, 0.0, 0.0, 0.0, 0.0, 0.0, 0.0, 0.0, 0.0, 0.0, 0.0, 0.0, 0.0, 0.0, 0.0, 0.0, 0.0, 0.0, 0.0, 0.0, 0.0, 0.0, 0.0, 0.0, 0.0, 0.0, 0.0, 0.0, 0.0, 0.0, 0.0, 0.0, 0.0, 0.0, 0.0, 0.0, 0.0, 0.0, 0.0, 0.0, 0.0, 0.0, 0.0, 0.0, 0.0, 0.0, 0.0, 0.0, 0.0, 0.0, 0.0, 0.0, 0.0, 0.0, 0.0, 0.0, 0.0, 0.0, 0.0, 0.0, 0.0, 0.0, 0.0, 0.0, 0.0, 0.0, 0.0, 0.0, 0.0, 0.0, 0.0, 0.0, 0.0, 0.0, 0.0, 0.0, 0.0, 0.0, 0.0, 0.0, 0.0, 0.0, 0.0, 0.0, 0.0, 0.0, 0.0, 0.0, 0.0, 0.0, 0.0, 0.0, 0.0, 0.0, 0.0, 0.0, 0.0, 0.0, 0.0, 0.0, 0.0, 0.0, 0.0, 0.0, 0.0, 0.0, 0.0, 0.0, 0.0, 0.0, 0.0, 0.0, 0.0, 0.0, 0.0, 0.0, 0.0, 0.0, 0.0, 0.0, 0.0, 0.0, 0.0, 0.0, 0.0, 0.0, 0.0, 0.0, 0.0, 0.0, 0.0, 0.0, 0.0, 0.0, 0.0, 0.0, 0.0, 0.0, 0.0, 0.0, 0.0, 0.0, 0.0, 0.0, 0.0, 0.0, 0.0, 0.0, 0.0, 0.0, 0.0, 0.0, 0.0, 0.0, 0.0, 0.0, 0.0, 0.0, 0.0, 0.0, 0.0, 0.0, 0.0, 0.0, 0.0, 0.0, 0.0, 0.0, 0.0, 0.0, 0.0, 0.0, 0.0, 0.0, 0.0, 0.0, 0.0, 0.0, 0.0, 0.0, 0.0, 0.0, 0.0, 0.0, 0.0, 0.0, 0.0, 0.0, 0.0, 0.0, 0.0, 0.0, 0.0, 0.0, 0.0, 0.0, 0.0, 0.0, 0.0, 0.0, 0.0, 0.0, 0.0, 0.0, 0.0, 0.0, 0.0, 0.0, 0.0, 0.0, 0.0, 0.0, 0.0, 0.0, 0.0, 0.0, 0.0, 0.0, 0.0, 0.0, 0.0, 0.0, 0.0, 0.0, 0.0, 0.0, 0.0, 0.0, 0.0, 0.0, 0.0, 0.0, 0.0, 0.0, 0.0, 0.0, 0.0, 0.0, 0.0, 0.0, 0.0, 0.0, 0.0, 0.0, 0.0])
me_001.materials.append(mat_x_1)
me_001.update()
me_x_1 = bpy.data.meshes.new('Куб')
me_x_1.from_pydata([(-1.0, -1.0, -1.0), (-1.0, -1.0, 1.0), (-1.0, 1.0, -1.0), (-1.0, 1.0, 1.0), (1.0, -1.0, -1.0), (1.0, -1.0, 1.0), (1.0, 1.0, -1.0), (1.0, 1.0, 1.0)], [], [(0, 1, 3, 2), (2, 3, 7, 6), (6, 7, 5, 4), (4, 5, 1, 0), (2, 6, 4, 0), (7, 3, 1, 5)])
me_x_1.polygons.foreach_set('use_smooth', [True] * 6)
_uv = me_x_1.uv_layers.new(name='UVКарта')
_uv.uv.foreach_set('vector', [0.375, 0.0, 0.625, 0.0, 0.625, 0.25, 0.375, 0.25, 0.375, 0.25, 0.625, 0.25, 0.625, 0.5, 0.375, 0.5, 0.375, 0.5, 0.625, 0.5, 0.625, 0.75, 0.375, 0.75, 0.375, 0.75, 0.625, 0.75, 0.625, 1.0, 0.375, 1.0, 0.125, 0.5, 0.375, 0.5, 0.375, 0.75, 0.125, 0.75, 0.625, 0.5, 0.875, 0.5, 0.875, 0.75, 0.625, 0.75])
me_x_1.materials.append(mat_x_2)
me_x_1.update()

# ---- objects
ob_2 = bpy.data.objects.new('Гриб-Свет2', me_x)
ob_001 = bpy.data.objects.new('Окружность.001', me_001)
ob_x = bpy.data.objects.new('Куб', me_x_1)
ob_001_1 = bpy.data.objects.new('Куб.001', me_x_1)
ob_002 = bpy.data.objects.new('Куб.002', me_x_1)
ob_003 = bpy.data.objects.new('Куб.003', me_x_1)
ob_004 = bpy.data.objects.new('Куб.004', me_x_1)
ob_005 = bpy.data.objects.new('Куб.005', me_x_1)
ob_006 = bpy.data.objects.new('Куб.006', me_x_1)
ob_007 = bpy.data.objects.new('Куб.007', me_x_1)
ob_008 = bpy.data.objects.new('Куб.008', me_x_1)
ob_009 = bpy.data.objects.new('Куб.009', me_x_1)
ob_010 = bpy.data.objects.new('Куб.010', me_x_1)
ob_011 = bpy.data.objects.new('Куб.011', me_x_1)
ob_012 = bpy.data.objects.new('Куб.012', me_x_1)

# ---- transforms, parenting, visibility, modifiers, constraints
ob_2.location = (0.0, 0.0, 0.0)
_m = ob_2.modifiers.new('Subdivision', 'SUBSURF')
_m.levels = 2
ob_001.parent = ob_2
ob_001.location = (-0.8666, -0.000619, 1.901)
_m = ob_001.modifiers.new('Subdivision', 'SUBSURF')
_m.levels = 2
ob_x.parent = ob_2
ob_x.location = (-0.4472, 0.8595, 2.661)
ob_x.rotation_euler = (2.591, -0.2661, -0.8847)
ob_x.scale = (0.1349, 0.1349, 0.04893)
_m = ob_x.modifiers.new('Subdivision', 'SUBSURF')
_m.levels = 2
ob_001_1.parent = ob_2
ob_001_1.location = (-1.034, 0.7105, 2.797)
ob_001_1.rotation_euler = (2.9, -0.4248, -0.8143)
ob_001_1.scale = (0.2694, 0.2694, 0.09769)
_m = ob_001_1.modifiers.new('Subdivision', 'SUBSURF')
_m.levels = 2
ob_002.parent = ob_2
ob_002.location = (-1.529, 0.7945, 2.599)
ob_002.rotation_euler = (3.023, -0.6831, -0.7307)
ob_002.scale = (0.1433, 0.1433, 0.05195)
_m = ob_002.modifiers.new('Subdivision', 'SUBSURF')
_m.levels = 2
ob_003.parent = ob_2
ob_003.location = (-1.908, 0.2954, 2.553)
ob_003.rotation_euler = (3.447, -0.7488, -0.7388)
ob_003.scale = (0.1966, 0.1966, 0.0713)
_m = ob_003.modifiers.new('Subdivision', 'SUBSURF')
_m.levels = 2
ob_004.parent = ob_2
ob_004.location = (-1.418, 0.1906, 2.869)
ob_004.rotation_euler = (3.286, -0.4209, -0.6494)
ob_004.scale = (0.1497, 0.1497, 0.05429)
_m = ob_004.modifiers.new('Subdivision', 'SUBSURF')
_m.levels = 2
ob_005.parent = ob_2
ob_005.location = (-1.606, -0.3095, 2.759)
ob_005.rotation_euler = (3.589, -0.3092, -0.613)
ob_005.scale = (0.3306, 0.3306, 0.1199)
_m = ob_005.modifiers.new('Subdivision', 'SUBSURF')
_m.levels = 2
ob_006.parent = ob_2
ob_006.location = (-1.501, -0.6194, 2.709)
ob_006.rotation_euler = (6.796, -2.972, -3.68)
ob_006.scale = (0.08068, 0.08068, 0.02926)
_m = ob_006.modifiers.new('Subdivision', 'SUBSURF')
_m.levels = 2
ob_007.parent = ob_2
ob_007.location = (-1.281, -0.9705, 2.581)
ob_007.rotation_euler = (10.22, 0.008636, -6.685)
ob_007.scale = (0.1817, 0.1817, 0.06589)
_m = ob_007.modifiers.new('Subdivision', 'SUBSURF')
_m.levels = 2
ob_008.parent = ob_2
ob_008.location = (-0.7552, -0.6794, 2.819)
ob_008.rotation_euler = (9.829, 0.1871, -6.562)
ob_008.scale = (0.2589, 0.2589, 0.09389)
_m = ob_008.modifiers.new('Subdivision', 'SUBSURF')
_m.levels = 2
ob_009.parent = ob_2
ob_009.location = (-0.1881, -0.7258, 2.633)
ob_009.rotation_euler = (6.72, -3.696, -3.245)
ob_009.scale = (0.145, 0.145, 0.05259)
_m = ob_009.modifiers.new('Subdivision', 'SUBSURF')
_m.levels = 2
ob_010.parent = ob_2
ob_010.location = (-0.1829, -0.1205, 2.817)
ob_010.rotation_euler = (6.287, -3.627, -3.263)
ob_010.scale = (0.2289, 0.2289, 0.08301)
_m = ob_010.modifiers.new('Subdivision', 'SUBSURF')
_m.levels = 2
ob_011.parent = ob_2
ob_011.location = (-0.7069, 0.07656, 3.002)
ob_011.rotation_euler = (9.371, -6.079, -0.1144)
ob_011.scale = (0.1844, 0.1844, 0.06688)
_m = ob_011.modifiers.new('Subdivision', 'SUBSURF')
_m.levels = 2
ob_012.parent = ob_2
ob_012.location = (-0.009045, 0.4795, 2.642)
ob_012.rotation_euler = (9.008, -5.714, -0.2084)
ob_012.scale = (0.2415, 0.2415, 0.08756)
_m = ob_012.modifiers.new('Subdivision', 'SUBSURF')
_m.levels = 2

# ---- collection membership
col_collection.objects.link(ob_2)
col_collection.objects.link(ob_001)
col_collection.objects.link(ob_x)
col_collection.objects.link(ob_001_1)
col_collection.objects.link(ob_002)
col_collection.objects.link(ob_003)
col_collection.objects.link(ob_004)
col_collection.objects.link(ob_005)
col_collection.objects.link(ob_006)
col_collection.objects.link(ob_007)
col_collection.objects.link(ob_008)
col_collection.objects.link(ob_009)
col_collection.objects.link(ob_010)
col_collection.objects.link(ob_011)
col_collection.objects.link(ob_012)

# ---- scene / render settings (as saved in the file)
scene.frame_start = 1; scene.frame_end = 250; scene.frame_set(1)
scene.render.engine = 'BLENDER_EEVEE_NEXT'
scene.eevee.use_raytracing = True
bpy.context.view_layer.update()

# ---- added for rendering (the .blend has no active camera): camera
cam_auto = bpy.data.cameras.new('AutoCamera')
cam_auto.lens = 50.0
cam_auto.sensor_width = 36.0
cam_auto.clip_end = 1000.0
ob_auto_camera = bpy.data.objects.new('AutoCamera', cam_auto)
scene.collection.objects.link(ob_auto_camera)
ob_auto_camera.location = (3.68929, -5.40494, 5.16019)
ob_auto_camera.rotation_euler = (1.09748, -7.21219e-08, 0.694738)
scene.camera = ob_auto_camera
bpy.context.view_layer.update()
